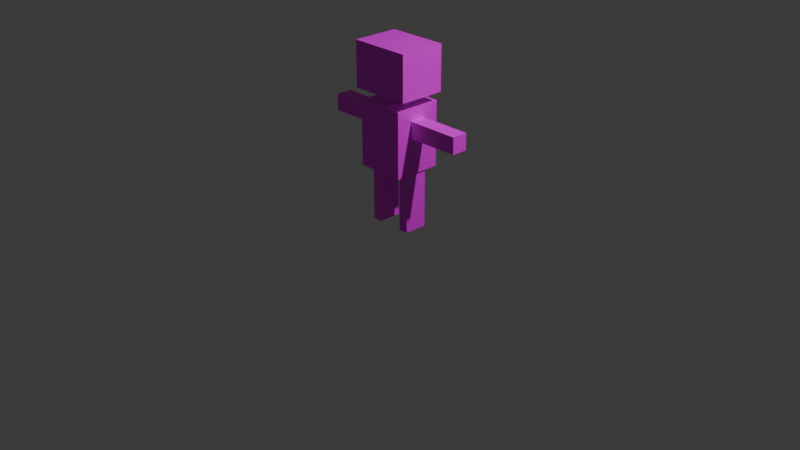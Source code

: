 # Source: runman.blend  (saved by Blender 4.0.36; exported with 4.5.12 LTS)
import bpy
from mathutils import Matrix  # noqa: F401  (used for matrix-valued properties, if any)

bpy.ops.wm.read_factory_settings(use_empty=True)
scene = bpy.context.scene
scene.name = 'Scene'

# ---- collections
col_collection = bpy.data.collections.new('Collection'); scene.collection.children.link(col_collection)

# ---- images (referenced by path relative to the original .blend; pixels are not part of the script)
import os
ASSET_DIR = os.environ.get("B2B_ASSET_DIR", "")  # directory of the original .blend (textures are referenced by path, not embedded)
HERE = os.path.dirname(os.path.abspath(__file__))  # packed textures are extracted next to this script under _unpacked/

def load_image(name, relpath, width, height, colorspace="sRGB"):
    """Load a texture the original file referenced (path relative to the .blend, or extracted next to this script)."""
    p = next((c for c in (os.path.join(HERE, relpath), os.path.join(ASSET_DIR, relpath)) if relpath and os.path.exists(c)), "")
    if p:
        img = bpy.data.images.load(p, check_existing=True)
        img.name = name
    else:  # same state as the original file: an image datablock whose file is absent (Cycles renders it pink)
        img = bpy.data.images.new(name, width, height)
        img.source = "FILE"
        img.filepath = "//" + (relpath or name)
    img.colorspace_settings.name = colorspace
    return img
img_runman = load_image('runman', 'runman.png', 1024, 1024, 'sRGB')

# ---- materials (node trees are filled in below, after node groups)
mat_material = bpy.data.materials.new('Material')
mat_material.alpha_threshold = 0.0
mat_material.use_transparent_shadow = False
mat_material.roughness = 0.5
mat_material.line_color = (0.0, 0.0, 0.0, 1.0)

# ---- material node trees
mat_material.use_nodes = True; mat_material.node_tree.nodes.clear()
_N = mat_material.node_tree.nodes; _L = mat_material.node_tree.links
n0 = _N.new('ShaderNodeOutputMaterial'); n0.name = 'Material Output'; n0.location = (300, 300)
n1 = _N.new('ShaderNodeBsdfPrincipled'); n1.name = 'Principled BSDF'; n1.location = (10, 300)
n1.inputs[3].default_value = 1.45
n2 = _N.new('ShaderNodeTexImage'); n2.name = 'Image Texture'; n2.location = (-280, 260)
n2.image = img_runman
_L.new(n1.outputs[0], n0.inputs[0])
_L.new(n2.outputs[0], n1.inputs[0])
n0.is_active_output = True

# ---- world
world_world = bpy.data.worlds.new('World'); scene.world = world_world
world_world.use_nodes = True; world_world.node_tree.nodes.clear()
_N = world_world.node_tree.nodes; _L = world_world.node_tree.links
n0 = _N.new('ShaderNodeOutputWorld'); n0.name = 'World Output'; n0.location = (300, 300)
n1 = _N.new('ShaderNodeBackground'); n1.name = 'Background'; n1.location = (10, 300)
n1.inputs[0].default_value = (0.05088, 0.05088, 0.05088, 1.0)
_L.new(n1.outputs[0], n0.inputs[0])
n0.is_active_output = True
world_world.color = (0.05088, 0.05088, 0.05088)
world_world.use_sun_shadow = False
world_world.sun_shadow_jitter_overblur = 0.0

# ---- cameras
cam_camera = bpy.data.cameras.new('Camera')
cam_camera.clip_end = 100.0
cam_camera.ortho_scale = 7.314

# ---- lights
light_light = bpy.data.lights.new('Light', 'POINT')
light_light.transmission_factor = 0.0
light_light.use_soft_falloff = False
light_light.energy = 1000.0
light_light.shadow_soft_size = 0.1
light_light.shadow_maximum_resolution = 0.006
light_light.use_absolute_resolution = True

# ---- meshes
me_cube = bpy.data.meshes.new('Cube')
me_cube.from_pydata([(0.2552, -0.2552, 0.5898), (0.1048, -0.07481, 1.276), (0.2552, 0.2552, 0.5898), (0.1048, 0.07481, 1.276), (0.0, -0.2552, 1.276), (0.0, 0.2552, 0.5898), (0.0, 0.2552, 1.276), (0.0, -0.2552, 0.5898), (0.2552, 0.2552, 1.276), (0.0, 0.07481, 1.276), (0.2552, -0.2552, 1.276), (0.0, -0.07481, 1.372), (0.0, -0.07481, 1.276), (0.0, 0.07481, 1.372), (0.1048, 0.07481, 1.372), (0.1048, -0.07481, 1.372), (0.0, -0.2561, 1.38), (0.0, 0.2406, 1.38), (0.3219, 0.2406, 1.38), (0.3219, -0.2561, 1.38), (0.0, -0.2561, 1.855), (0.0, 0.2406, 1.855), (0.3219, 0.2406, 1.855), (0.3219, -0.2561, 1.855), (0.1194, 0.2552, 1.276), (0.1194, -0.2552, 0.5898), (0.1194, -0.2552, 1.276), (0.1194, 0.2552, 0.5898), (0.04903, 0.07481, 1.276), (0.04903, -0.07481, 1.276), (0.04903, 0.07481, 1.372), (0.04903, -0.07481, 1.372), (0.1505, 0.2406, 1.38), (0.1505, -0.2561, 1.38), (0.1505, 0.2406, 1.855), (0.1505, -0.2561, 1.855), (0.2385, -0.1227, 0.575), (0.2385, 0.1227, 0.575), (0.136, -0.1227, 0.575), (0.136, 0.1227, 0.575), (0.2385, -0.1227, -0.03345), (0.2385, 0.1227, -0.03345), (0.136, -0.1227, -0.03345), (0.136, 0.1227, -0.03345), (0.2552, -0.2552, 0.9694), (0.2552, -0.2552, 1.145), (0.2552, 0.2552, 0.9694), (0.2552, 0.2552, 1.145), (0.0, -0.2552, 0.9694), (0.0, -0.2552, 1.145), (0.0, 0.2552, 0.9694), (0.0, 0.2552, 1.145), (0.1194, 0.2552, 0.9694), (0.1194, 0.2552, 1.145), (0.1194, -0.2552, 0.9694), (0.1194, -0.2552, 1.145), (0.2552, -0.08506, 0.5898), (0.2552, 0.08506, 0.5898), (0.2552, 0.08506, 1.276), (0.2552, -0.08506, 1.276), (0.0, -0.02494, 1.276), (0.0, 0.02494, 1.276), (0.0, -0.08506, 0.5898), (0.0, 0.08506, 0.5898), (0.1048, 0.02494, 1.276), (0.1048, -0.02494, 1.276), (0.0, -0.02494, 1.372), (0.0, 0.02494, 1.372), (0.1048, 0.02494, 1.372), (0.1048, -0.02494, 1.372), (0.0, -0.1282, 1.38), (0.0, 0.1282, 1.38), (0.3219, 0.1282, 1.38), (0.3219, -0.1282, 1.38), (0.0, -0.1282, 1.855), (0.0, 0.1282, 1.855), (0.3219, 0.1282, 1.855), (0.3219, -0.1282, 1.855), (0.1505, -0.1282, 1.855), (0.1505, 0.1282, 1.855), (0.1194, -0.08506, 0.5898), (0.1194, 0.08506, 0.5898), (0.2385, -0.04089, 0.575), (0.2385, 0.04089, 0.575), (0.136, -0.04089, 0.575), (0.136, 0.04089, 0.575), (0.2385, -0.04089, -0.03345), (0.2385, 0.04089, -0.03345), (0.136, -0.04089, -0.03345), (0.136, 0.04089, -0.03345), (0.2552, -0.08506, 1.145), (0.2552, 0.08506, 1.145), (0.2552, -0.08506, 0.9694), (0.2552, 0.08506, 0.9694), (0.8142, -0.08506, 1.145), (0.8142, 0.08506, 1.145), (0.8142, -0.08506, 0.9708), (0.8142, 0.08506, 0.9708), (0.2552, -0.2552, 0.7059), (0.2552, 0.2552, 0.7059), (0.0, -0.2552, 0.7059), (0.0, 0.2552, 0.7059), (0.1194, 0.2552, 0.7059), (0.1194, -0.2552, 0.7059), (0.2552, -0.08506, 0.7059), (0.2552, 0.08506, 0.7059), (0.4415, 0.08506, 0.9708), (0.6279, 0.08506, 0.9708), (0.6279, -0.08506, 0.9708), (0.4415, -0.08506, 0.9708), (0.4415, -0.08506, 1.145), (0.6279, -0.08506, 1.145), (0.6279, 0.08506, 1.145), (0.4415, 0.08506, 1.145), (0.2385, -0.1227, 0.3722), (0.2385, -0.1227, 0.1694), (0.2385, 0.1227, 0.1694), (0.2385, 0.1227, 0.3722), (0.136, 0.1227, 0.3722), (0.136, 0.1227, 0.1694), (0.136, -0.1227, 0.1694), (0.136, -0.1227, 0.3722), (0.136, -0.04089, 0.3722), (0.136, -0.04089, 0.1694), (0.136, 0.04089, 0.3722), (0.136, 0.04089, 0.1694), (0.2385, 0.04089, 0.3722), (0.2385, 0.04089, 0.1694), (0.2385, -0.04089, 0.3722), (0.2385, -0.04089, 0.1694), (-0.2552, -0.2552, 0.5898), (-0.1048, -0.07481, 1.276), (-0.2552, 0.2552, 0.5898), (-0.1048, 0.07481, 1.276), (-0.2552, 0.2552, 1.276), (-0.2552, -0.2552, 1.276), (-0.1048, 0.07481, 1.372), (-0.1048, -0.07481, 1.372), (-0.3219, 0.2406, 1.38), (-0.3219, -0.2561, 1.38), (-0.3219, 0.2406, 1.855), (-0.3219, -0.2561, 1.855), (-0.1194, 0.2552, 1.276), (-0.1194, -0.2552, 0.5898), (-0.1194, -0.2552, 1.276), (-0.1194, 0.2552, 0.5898), (-0.04903, 0.07481, 1.276), (-0.04903, -0.07481, 1.276), (-0.04903, 0.07481, 1.372), (-0.04903, -0.07481, 1.372), (-0.1505, 0.2406, 1.38), (-0.1505, -0.2561, 1.38), (-0.1505, 0.2406, 1.855), (-0.1505, -0.2561, 1.855), (-0.2385, -0.1227, 0.575), (-0.2385, 0.1227, 0.575), (-0.136, -0.1227, 0.575), (-0.136, 0.1227, 0.575), (-0.2385, -0.1227, -0.03345), (-0.2385, 0.1227, -0.03345), (-0.136, -0.1227, -0.03345), (-0.136, 0.1227, -0.03345), (-0.2552, -0.2552, 0.9694), (-0.2552, -0.2552, 1.145), (-0.2552, 0.2552, 0.9694), (-0.2552, 0.2552, 1.145), (-0.1194, 0.2552, 0.9694), (-0.1194, 0.2552, 1.145), (-0.1194, -0.2552, 0.9694), (-0.1194, -0.2552, 1.145), (-0.2552, -0.08506, 0.5898), (-0.2552, 0.08506, 0.5898), (-0.2552, 0.08506, 1.276), (-0.2552, -0.08506, 1.276), (-0.1048, 0.02494, 1.276), (-0.1048, -0.02494, 1.276), (-0.1048, 0.02494, 1.372), (-0.1048, -0.02494, 1.372), (-0.3219, 0.1282, 1.38), (-0.3219, -0.1282, 1.38), (-0.3219, 0.1282, 1.855), (-0.3219, -0.1282, 1.855), (-0.1505, -0.1282, 1.855), (-0.1505, 0.1282, 1.855), (-0.1194, -0.08506, 0.5898), (-0.1194, 0.08506, 0.5898), (-0.2385, -0.04089, 0.575), (-0.2385, 0.04089, 0.575), (-0.136, -0.04089, 0.575), (-0.136, 0.04089, 0.575), (-0.2385, -0.04089, -0.03345), (-0.2385, 0.04089, -0.03345), (-0.136, -0.04089, -0.03345), (-0.136, 0.04089, -0.03345), (-0.2552, -0.08506, 1.145), (-0.2552, 0.08506, 1.145), (-0.2552, -0.08506, 0.9694), (-0.2552, 0.08506, 0.9694), (-0.8142, -0.08506, 1.145), (-0.8142, 0.08506, 1.145), (-0.8142, -0.08506, 0.9708), (-0.8142, 0.08506, 0.9708), (-0.2552, -0.2552, 0.7059), (-0.2552, 0.2552, 0.7059), (-0.1194, 0.2552, 0.7059), (-0.1194, -0.2552, 0.7059), (-0.2552, -0.08506, 0.7059), (-0.2552, 0.08506, 0.7059), (-0.4415, 0.08506, 0.9708), (-0.6279, 0.08506, 0.9708), (-0.6279, -0.08506, 0.9708), (-0.4415, -0.08506, 0.9708), (-0.4415, -0.08506, 1.145), (-0.6279, -0.08506, 1.145), (-0.6279, 0.08506, 1.145), (-0.4415, 0.08506, 1.145), (-0.2385, -0.1227, 0.3722), (-0.2385, -0.1227, 0.1694), (-0.2385, 0.1227, 0.1694), (-0.2385, 0.1227, 0.3722), (-0.136, 0.1227, 0.3722), (-0.136, 0.1227, 0.1694), (-0.136, -0.1227, 0.1694), (-0.136, -0.1227, 0.3722), (-0.136, -0.04089, 0.3722), (-0.136, -0.04089, 0.1694), (-0.136, 0.04089, 0.3722), (-0.136, 0.04089, 0.1694), (-0.2385, 0.04089, 0.3722), (-0.2385, 0.04089, 0.1694), (-0.2385, -0.04089, 0.3722), (-0.2385, -0.04089, 0.1694)], [], [(64, 3, 14, 68), (105, 57, 2, 99), (103, 25, 0, 98), (102, 27, 5, 101), (81, 63, 5, 27), (28, 3, 8, 24), (65, 1, 10, 59), (29, 12, 4, 26), (30, 13, 17, 32), (60, 12, 11, 66), (29, 1, 15, 31), (28, 9, 13, 30), (72, 18, 22, 76), (68, 14, 18, 72), (66, 11, 16, 70), (31, 15, 19, 33), (79, 76, 22, 34), (70, 16, 20, 74), (33, 19, 23, 35), (32, 17, 21, 34), (18, 32, 34, 22), (16, 33, 35, 20), (75, 79, 34, 21), (11, 31, 33, 16), (3, 28, 30, 14), (12, 29, 31, 11), (14, 30, 32, 18), (1, 29, 26, 10), (9, 28, 24, 6), (27, 2, 37, 39), (99, 2, 27, 102), (100, 7, 25, 103), (129, 115, 40, 86), (81, 27, 39, 85), (0, 25, 38, 36), (56, 0, 36, 82), (87, 89, 43, 41), (125, 119, 43, 89), (115, 120, 42, 40), (119, 116, 41, 43), (4, 49, 55, 26), (49, 48, 54, 55), (8, 47, 53, 24), (47, 46, 52, 53), (24, 53, 51, 6), (53, 52, 50, 51), (26, 55, 45, 10), (55, 54, 44, 45), (58, 91, 47, 8), (91, 93, 46, 47), (45, 44, 92, 90), (108, 107, 97, 96), (10, 45, 90, 59), (59, 90, 91, 58), (120, 123, 88, 42), (123, 125, 89, 88), (40, 42, 88, 86), (86, 88, 89, 87), (2, 57, 83, 37), (57, 56, 82, 83), (25, 80, 84, 38), (80, 81, 85, 84), (116, 127, 87, 41), (127, 129, 86, 87), (20, 35, 78, 74), (74, 78, 79, 75), (17, 71, 75, 21), (71, 70, 74, 75), (35, 23, 77, 78), (78, 77, 76, 79), (13, 67, 71, 17), (67, 66, 70, 71), (15, 69, 73, 19), (69, 68, 72, 73), (19, 73, 77, 23), (73, 72, 76, 77), (9, 61, 67, 13), (61, 60, 66, 67), (3, 64, 58, 8), (64, 65, 59, 58), (25, 7, 62, 80), (80, 62, 63, 81), (98, 0, 56, 104), (104, 56, 57, 105), (1, 65, 69, 15), (65, 64, 68, 69), (94, 96, 97, 95), (112, 111, 94, 95), (111, 108, 96, 94), (107, 112, 95, 97), (92, 104, 105, 93), (44, 98, 104, 92), (48, 100, 103, 54), (46, 99, 102, 52), (52, 102, 101, 50), (54, 103, 98, 44), (93, 105, 99, 46), (93, 91, 113, 106), (106, 113, 112, 107), (90, 92, 109, 110), (110, 109, 108, 111), (91, 90, 110, 113), (113, 110, 111, 112), (92, 93, 106, 109), (109, 106, 107, 108), (83, 82, 128, 126), (126, 128, 129, 127), (37, 83, 126, 117), (117, 126, 127, 116), (84, 85, 124, 122), (122, 124, 125, 123), (38, 84, 122, 121), (121, 122, 123, 120), (39, 37, 117, 118), (118, 117, 116, 119), (36, 38, 121, 114), (114, 121, 120, 115), (85, 39, 118, 124), (124, 118, 119, 125), (82, 36, 114, 128), (128, 114, 115, 129), (174, 176, 136, 133), (207, 203, 132, 171), (205, 202, 130, 143), (204, 101, 5, 145), (185, 145, 5, 63), (146, 142, 134, 133), (175, 173, 135, 131), (147, 144, 4, 12), (148, 150, 17, 13), (147, 149, 137, 131), (146, 148, 13, 9), (178, 180, 140, 138), (176, 178, 138, 136), (149, 151, 139, 137), (183, 152, 140, 180), (151, 153, 141, 139), (150, 152, 21, 17), (138, 140, 152, 150), (16, 20, 153, 151), (75, 21, 152, 183), (11, 16, 151, 149), (133, 136, 148, 146), (12, 11, 149, 147), (136, 138, 150, 148), (131, 135, 144, 147), (9, 6, 142, 146), (145, 157, 155, 132), (203, 204, 145, 132), (100, 205, 143, 7), (231, 190, 158, 217), (185, 189, 157, 145), (130, 154, 156, 143), (170, 186, 154, 130), (191, 159, 161, 193), (227, 193, 161, 221), (217, 158, 160, 222), (221, 161, 159, 218), (4, 144, 169, 49), (49, 169, 168, 48), (134, 142, 167, 165), (165, 167, 166, 164), (142, 6, 51, 167), (167, 51, 50, 166), (144, 135, 163, 169), (169, 163, 162, 168), (172, 134, 165, 195), (195, 165, 164, 197), (163, 194, 196, 162), (210, 200, 201, 209), (135, 173, 194, 163), (173, 172, 195, 194), (222, 160, 192, 225), (225, 192, 193, 227), (158, 190, 192, 160), (190, 191, 193, 192), (132, 155, 187, 171), (171, 187, 186, 170), (143, 156, 188, 184), (184, 188, 189, 185), (218, 159, 191, 229), (229, 191, 190, 231), (20, 74, 182, 153), (74, 75, 183, 182), (153, 182, 181, 141), (182, 183, 180, 181), (137, 139, 179, 177), (177, 179, 178, 176), (139, 141, 181, 179), (179, 181, 180, 178), (133, 134, 172, 174), (174, 172, 173, 175), (143, 184, 62, 7), (184, 185, 63, 62), (202, 206, 170, 130), (206, 207, 171, 170), (131, 137, 177, 175), (175, 177, 176, 174), (198, 199, 201, 200), (214, 199, 198, 213), (213, 198, 200, 210), (209, 201, 199, 214), (196, 197, 207, 206), (162, 196, 206, 202), (48, 168, 205, 100), (164, 166, 204, 203), (166, 50, 101, 204), (168, 162, 202, 205), (197, 164, 203, 207), (197, 208, 215, 195), (208, 209, 214, 215), (194, 212, 211, 196), (212, 213, 210, 211), (195, 215, 212, 194), (215, 214, 213, 212), (196, 211, 208, 197), (211, 210, 209, 208), (187, 228, 230, 186), (228, 229, 231, 230), (155, 219, 228, 187), (219, 218, 229, 228), (188, 224, 226, 189), (224, 225, 227, 226), (156, 223, 224, 188), (223, 222, 225, 224), (157, 220, 219, 155), (220, 221, 218, 219), (154, 216, 223, 156), (216, 217, 222, 223), (189, 226, 220, 157), (226, 227, 221, 220), (186, 230, 216, 154), (230, 231, 217, 216)])
_uv = me_cube.uv_layers.new(name='UVMap')
_uv.uv.foreach_set('vector', [0.9307, 0.8066, 0.9307, 0.8256, 0.8942, 0.8256, 0.8942, 0.8066, 0.06484, 0.2174, 0.06484, 0.2616, 0.0, 0.2616, 0.0, 0.2174, 0.2463, 0.479, 0.2463, 0.5232, 0.1945, 0.5232, 0.1945, 0.479, 0.1428, 0.479, 0.1428, 0.5232, 0.09727, 0.5232, 0.09727, 0.479, 0.4021, 0.8334, 0.3566, 0.8334, 0.3566, 0.7686, 0.4021, 0.7686, 0.1808, 0.8944, 0.2021, 0.8944, 0.2594, 0.9631, 0.2076, 0.9631, 0.2021, 0.8564, 0.2021, 0.8373, 0.2594, 0.7686, 0.2594, 0.8334, 0.1808, 0.8373, 0.1621, 0.8373, 0.1621, 0.7686, 0.2076, 0.7686, 0.5601, 0.3155, 0.5788, 0.3155, 0.5788, 0.3786, 0.5214, 0.3786, 0.9223, 0.1794, 0.9223, 0.1984, 0.8858, 0.1984, 0.8858, 0.1794, 0.7602, 0.7303, 0.7814, 0.7303, 0.7814, 0.7669, 0.7602, 0.7669, 0.8027, 0.7303, 0.8214, 0.7303, 0.8214, 0.7669, 0.8027, 0.7669, 0.635, 0.9151, 0.635, 0.9579, 0.4539, 0.9579, 0.4539, 0.9151, 0.5389, 0.2964, 0.5389, 0.3155, 0.4562, 0.3786, 0.4562, 0.3358, 0.8858, 0.1794, 0.8858, 0.1984, 0.8826, 0.2675, 0.8826, 0.2187, 0.5601, 0.2584, 0.5389, 0.2584, 0.4562, 0.1893, 0.5214, 0.1893, 0.5214, 0.04283, 0.4562, 0.04283, 0.4562, 5.561e-09, 0.5214, -1.477e-10, 0.8826, 0.2187, 0.8826, 0.2675, 0.7015, 0.2675, 0.7015, 0.2187, 0.1811, 0.7033, 0.1811, 0.7686, -1.184e-08, 0.7686, -1.47e-08, 0.7033, 0.3621, 0.5885, 0.3621, 0.6459, 0.1811, 0.6459, 0.1811, 0.5885, 0.3621, 0.5232, 0.3621, 0.5885, 0.1811, 0.5885, 0.1811, 0.5232, 0.1811, 0.6459, 0.1811, 0.7033, -1.47e-08, 0.7033, -1.72e-08, 0.6459, 0.5788, 0.04283, 0.5214, 0.04283, 0.5214, -1.477e-10, 0.5788, -5.164e-09, 0.5788, 0.2584, 0.5601, 0.2584, 0.5214, 0.1893, 0.5788, 0.1893, 0.7814, 0.7303, 0.8027, 0.7303, 0.8027, 0.7669, 0.7814, 0.7669, 0.7415, 0.7303, 0.7602, 0.7303, 0.7602, 0.7669, 0.7415, 0.7669, 0.5389, 0.3155, 0.5601, 0.3155, 0.5214, 0.3786, 0.4562, 0.3786, 0.2021, 0.8373, 0.1808, 0.8373, 0.2076, 0.7686, 0.2594, 0.7686, 0.1621, 0.8944, 0.1808, 0.8944, 0.2076, 0.9631, 0.1621, 0.9631, 0.4021, 0.7686, 0.4539, 0.7686, 0.4476, 0.8191, 0.4085, 0.8191, 0.1945, 0.479, 0.1945, 0.5232, 0.1428, 0.5232, 0.1428, 0.479, 0.2918, 0.479, 0.2918, 0.5232, 0.2463, 0.5232, 0.2463, 0.479, 0.6108, 0.4098, 0.6108, 0.3786, 0.6881, 0.3786, 0.6881, 0.4098, 0.4021, 0.8334, 0.4021, 0.7686, 0.4085, 0.8191, 0.4085, 0.8503, 0.4539, 0.9631, 0.4021, 0.9631, 0.4085, 0.9126, 0.4476, 0.9126, 0.4539, 0.8983, 0.4539, 0.9631, 0.4476, 0.9126, 0.4476, 0.8814, 0.8551, 0.7998, 0.816, 0.7998, 0.816, 0.7686, 0.8551, 0.7686, 0.4245, 0.6779, 0.4556, 0.6779, 0.4556, 0.7552, 0.4245, 0.7552, 0.6108, 0.5113, 0.6108, 0.4722, 0.6881, 0.4722, 0.6881, 0.5113, 0.6427, 0.6779, 0.6818, 0.6779, 0.6818, 0.7552, 0.6427, 0.7552, 0.2918, 0.2616, 0.2918, 0.3115, 0.2463, 0.3115, 0.2463, 0.2616, 0.2918, 0.3115, 0.2918, 0.3785, 0.2463, 0.3785, 0.2463, 0.3115, 0.1945, 0.2616, 0.1945, 0.3115, 0.1428, 0.3115, 0.1428, 0.2616, 0.1945, 0.3115, 0.1945, 0.3785, 0.1428, 0.3785, 0.1428, 0.3115, 0.1428, 0.2616, 0.1428, 0.3115, 0.09727, 0.3115, 0.09727, 0.2616, 0.1428, 0.3115, 0.1428, 0.3785, 0.09727, 0.3785, 0.09727, 0.3115, 0.2463, 0.2616, 0.2463, 0.3115, 0.1945, 0.3115, 0.1945, 0.2616, 0.2463, 0.3115, 0.2463, 0.3785, 0.1945, 0.3785, 0.1945, 0.3115, 0.06484, 0.0, 0.06484, 0.04984, 0.0, 0.04984, 0.0, 0.0, 0.06484, 0.04984, 0.06484, 0.1169, 0.0, 0.1169, 0.0, 0.04984, 0.1945, 0.04984, 0.1945, 0.1169, 0.1297, 0.1169, 0.1297, 0.04984, 0.7725, 0.5358, 0.7725, 0.6006, 0.7015, 0.6006, 0.7015, 0.5358, 0.1945, 4.544e-08, 0.1945, 0.04984, 0.1297, 0.04984, 0.1297, 4.544e-08, 0.1297, 4.544e-08, 0.1297, 0.04984, 0.06484, 0.04984, 0.06484, 0.0, 0.3621, 0.6779, 0.3933, 0.6779, 0.3933, 0.7552, 0.3621, 0.7552, 0.3933, 0.6779, 0.4245, 0.6779, 0.4245, 0.7552, 0.3933, 0.7552, 0.8551, 0.8621, 0.816, 0.8621, 0.816, 0.8309, 0.8551, 0.8309, 0.8551, 0.8309, 0.816, 0.8309, 0.816, 0.7998, 0.8551, 0.7998, 0.4539, 0.7686, 0.4539, 0.8334, 0.4476, 0.8503, 0.4476, 0.8191, 0.4539, 0.8334, 0.4539, 0.8983, 0.4476, 0.8814, 0.4476, 0.8503, 0.4021, 0.9631, 0.4021, 0.8983, 0.4085, 0.8814, 0.4085, 0.9126, 0.4021, 0.8983, 0.4021, 0.8334, 0.4085, 0.8503, 0.4085, 0.8814, 0.6108, 0.4722, 0.6108, 0.441, 0.6881, 0.441, 0.6881, 0.4722, 0.6108, 0.441, 0.6108, 0.4098, 0.6881, 0.4098, 0.6881, 0.441, 0.5788, 0.1893, 0.5214, 0.1893, 0.5214, 0.1406, 0.5788, 0.1406, 0.5788, 0.1406, 0.5214, 0.1406, 0.5214, 0.04283, 0.5788, 0.04283, 0.8826, 0.07817, 0.8826, 0.121, 0.7015, 0.121, 0.7015, 0.07817, 0.8826, 0.121, 0.8826, 0.2187, 0.7015, 0.2187, 0.7015, 0.121, 0.5214, 0.1893, 0.4562, 0.1893, 0.4562, 0.1406, 0.5214, 0.1406, 0.5214, 0.1406, 0.4562, 0.1406, 0.4562, 0.04283, 0.5214, 0.04283, 0.8858, 0.1414, 0.8858, 0.1604, 0.8826, 0.121, 0.8826, 0.07817, 0.8858, 0.1604, 0.8858, 0.1794, 0.8826, 0.2187, 0.8826, 0.121, 0.5389, 0.2584, 0.5389, 0.2774, 0.4562, 0.2381, 0.4562, 0.1893, 0.5389, 0.2774, 0.5389, 0.2964, 0.4562, 0.3358, 0.4562, 0.2381, 0.635, 0.7686, 0.635, 0.8174, 0.4539, 0.8174, 0.4539, 0.7686, 0.635, 0.8174, 0.635, 0.9151, 0.4539, 0.9151, 0.4539, 0.8174, 0.9223, 0.1414, 0.9223, 0.1604, 0.8858, 0.1604, 0.8858, 0.1414, 0.9223, 0.1604, 0.9223, 0.1794, 0.8858, 0.1794, 0.8858, 0.1604, 0.2021, 0.8944, 0.2021, 0.8754, 0.2594, 0.8983, 0.2594, 0.9631, 0.2021, 0.8754, 0.2021, 0.8564, 0.2594, 0.8334, 0.2594, 0.8983, 0.4021, 0.9631, 0.3566, 0.9631, 0.3566, 0.8983, 0.4021, 0.8983, 0.4021, 0.8983, 0.3566, 0.8983, 0.3566, 0.8334, 0.4021, 0.8334, 0.1945, 0.2174, 0.1945, 0.2616, 0.1297, 0.2616, 0.1297, 0.2174, 0.1297, 0.2174, 0.1297, 0.2616, 0.06484, 0.2616, 0.06484, 0.2174, 0.9307, 0.7686, 0.9307, 0.7876, 0.8942, 0.7876, 0.8942, 0.7686, 0.9307, 0.7876, 0.9307, 0.8066, 0.8942, 0.8066, 0.8942, 0.7876, 0.9334, 1.797e-09, 1.0, 4.567e-09, 1.0, 0.06484, 0.9334, 0.06484, 0.7725, 0.6655, 0.7725, 0.7303, 0.7015, 0.7303, 0.7015, 0.6655, 0.8436, 0.3346, 0.8436, 0.268, 0.9146, 0.268, 0.9146, 0.3346, 0.8436, 0.4011, 0.8436, 0.3346, 0.9146, 0.3346, 0.9146, 0.4011, 0.1297, 0.1169, 0.1297, 0.2174, 0.06484, 0.2174, 0.06484, 0.1169, 0.1945, 0.1169, 0.1945, 0.2174, 0.1297, 0.2174, 0.1297, 0.1169, 0.2918, 0.3785, 0.2918, 0.479, 0.2463, 0.479, 0.2463, 0.3785, 0.1945, 0.3785, 0.1945, 0.479, 0.1428, 0.479, 0.1428, 0.3785, 0.1428, 0.3785, 0.1428, 0.479, 0.09727, 0.479, 0.09727, 0.3785, 0.2463, 0.3785, 0.2463, 0.479, 0.1945, 0.479, 0.1945, 0.3785, 0.06484, 0.1169, 0.06484, 0.2174, 0.0, 0.2174, 0.0, 0.1169, 0.7015, 0.4016, 0.7015, 0.3346, 0.7725, 0.3346, 0.7725, 0.4011, 0.7725, 0.4011, 0.7725, 0.3346, 0.8436, 0.3346, 0.8436, 0.4011, 0.7015, 0.3346, 0.7015, 0.2675, 0.7725, 0.268, 0.7725, 0.3346, 0.7725, 0.3346, 0.7725, 0.268, 0.8436, 0.268, 0.8436, 0.3346, 0.9146, 0.6655, 0.9146, 0.7303, 0.8436, 0.7303, 0.8436, 0.6655, 0.8436, 0.6655, 0.8436, 0.7303, 0.7725, 0.7303, 0.7725, 0.6655, 0.9146, 0.5358, 0.9146, 0.6006, 0.8436, 0.6006, 0.8436, 0.5358, 0.8436, 0.5358, 0.8436, 0.6006, 0.7725, 0.6006, 0.7725, 0.5358, 0.4562, 0.441, 0.4562, 0.4098, 0.5335, 0.4098, 0.5335, 0.441, 0.5335, 0.441, 0.5335, 0.4098, 0.6108, 0.4098, 0.6108, 0.441, 0.4562, 0.4722, 0.4562, 0.441, 0.5335, 0.441, 0.5335, 0.4722, 0.5335, 0.4722, 0.5335, 0.441, 0.6108, 0.441, 0.6108, 0.4722, 0.3933, 0.5232, 0.4245, 0.5232, 0.4245, 0.6005, 0.3933, 0.6005, 0.3933, 0.6005, 0.4245, 0.6005, 0.4245, 0.6779, 0.3933, 0.6779, 0.3621, 0.5232, 0.3933, 0.5232, 0.3933, 0.6005, 0.3621, 0.6005, 0.3621, 0.6005, 0.3933, 0.6005, 0.3933, 0.6779, 0.3621, 0.6779, 0.6427, 0.5232, 0.6818, 0.5232, 0.6818, 0.6005, 0.6427, 0.6005, 0.6427, 0.6005, 0.6818, 0.6005, 0.6818, 0.6779, 0.6427, 0.6779, 0.4562, 0.5113, 0.4562, 0.4722, 0.5335, 0.4722, 0.5335, 0.5113, 0.5335, 0.5113, 0.5335, 0.4722, 0.6108, 0.4722, 0.6108, 0.5113, 0.4245, 0.5232, 0.4556, 0.5232, 0.4556, 0.6005, 0.4245, 0.6005, 0.4245, 0.6005, 0.4556, 0.6005, 0.4556, 0.6779, 0.4245, 0.6779, 0.4562, 0.4098, 0.4562, 0.3786, 0.5335, 0.3786, 0.5335, 0.4098, 0.5335, 0.4098, 0.5335, 0.3786, 0.6108, 0.3786, 0.6108, 0.4098, 0.9307, 0.8446, 0.8942, 0.8446, 0.8942, 0.8256, 0.9307, 0.8256, 0.4119, 0.06484, 0.4119, -6.645e-09, 0.4562, -8.579e-09, 0.4562, 0.06484, 0.3373, 0.479, 0.3891, 0.479, 0.3891, 0.5232, 0.3373, 0.5232, 0.05177, 0.479, 0.09727, 0.479, 0.09727, 0.5232, 0.05177, 0.5232, 0.3111, 0.8334, 0.3111, 0.7686, 0.3566, 0.7686, 0.3566, 0.8334, 0.1434, 0.8944, 0.1166, 0.9631, 0.06484, 0.9631, 0.1222, 0.8944, 0.1222, 0.8564, 0.06484, 0.8334, 0.06484, 0.7686, 0.1222, 0.8373, 0.1434, 0.8373, 0.1166, 0.7686, 0.1621, 0.7686, 0.1621, 0.8373, 0.5975, 0.3155, 0.6362, 0.3786, 0.5788, 0.3786, 0.5788, 0.3155, 0.7228, 0.7303, 0.7228, 0.7669, 0.7015, 0.7669, 0.7015, 0.7303, 0.8401, 0.7303, 0.8401, 0.7669, 0.8214, 0.7669, 0.8214, 0.7303, 0.816, 0.8114, 0.635, 0.8114, 0.635, 0.7686, 0.816, 0.7686, 0.6188, 0.2964, 0.7015, 0.3358, 0.7015, 0.3786, 0.6188, 0.3155, 0.5975, 0.2584, 0.6362, 0.1893, 0.7015, 0.1893, 0.6188, 0.2584, 0.6362, 0.04283, 0.6362, -1.018e-08, 0.7015, -1.589e-08, 0.7015, 0.04283, 0.1811, 0.5885, -1.971e-08, 0.5885, -2.257e-08, 0.5232, 0.1811, 0.5232, 0.3621, 0.7033, 0.1811, 0.7033, 0.1811, 0.6459, 0.3621, 0.6459, 0.3621, 0.7686, 0.1811, 0.7686, 0.1811, 0.7033, 0.3621, 0.7033, 0.1811, 0.6459, -1.72e-08, 0.6459, -1.971e-08, 0.5885, 0.1811, 0.5885, 0.5788, 0.04283, 0.5788, -5.164e-09, 0.6362, -1.018e-08, 0.6362, 0.04283, 0.5788, 0.2584, 0.5788, 0.1893, 0.6362, 0.1893, 0.5975, 0.2584, 0.8613, 0.7303, 0.8613, 0.7669, 0.8401, 0.7669, 0.8401, 0.7303, 0.7415, 0.7303, 0.7415, 0.7669, 0.7228, 0.7669, 0.7228, 0.7303, 0.6188, 0.3155, 0.7015, 0.3786, 0.6362, 0.3786, 0.5975, 0.3155, 0.1222, 0.8373, 0.06484, 0.7686, 0.1166, 0.7686, 0.1434, 0.8373, 0.1621, 0.8944, 0.1621, 0.9631, 0.1166, 0.9631, 0.1434, 0.8944, 0.3111, 0.7686, 0.3048, 0.8191, 0.2657, 0.8191, 0.2594, 0.7686, 0.0, 0.479, 0.05177, 0.479, 0.05177, 0.5232, 0.0, 0.5232, 0.2918, 0.479, 0.3373, 0.479, 0.3373, 0.5232, 0.2918, 0.5232, 0.4868, 0.6779, 0.4868, 0.7552, 0.4556, 0.7552, 0.4556, 0.6779, 0.3111, 0.8334, 0.3048, 0.8503, 0.3048, 0.8191, 0.3111, 0.7686, 0.2594, 0.9631, 0.2657, 0.9126, 0.3048, 0.9126, 0.3111, 0.9631, 0.2594, 0.8983, 0.2657, 0.8814, 0.2657, 0.9126, 0.2594, 0.9631, 0.8551, 0.7998, 0.8551, 0.7686, 0.8942, 0.7686, 0.8942, 0.7998, 0.5803, 0.6779, 0.5803, 0.7552, 0.5492, 0.7552, 0.5492, 0.6779, 0.8561, -3.344e-09, 0.9334, -6.723e-09, 0.9334, 0.03909, 0.8561, 0.03909, 0.8561, 0.03909, 0.9334, 0.03909, 0.9334, 0.07817, 0.8561, 0.07817, 0.2918, 0.2616, 0.3373, 0.2616, 0.3373, 0.3115, 0.2918, 0.3115, 0.2918, 0.3115, 0.3373, 0.3115, 0.3373, 0.3785, 0.2918, 0.3785, 0.0, 0.2616, 0.05177, 0.2616, 0.05177, 0.3115, 0.0, 0.3115, 0.0, 0.3115, 0.05177, 0.3115, 0.05177, 0.3785, 0.0, 0.3785, 0.05177, 0.2616, 0.09727, 0.2616, 0.09727, 0.3115, 0.05177, 0.3115, 0.05177, 0.3115, 0.09727, 0.3115, 0.09727, 0.3785, 0.05177, 0.3785, 0.3373, 0.2616, 0.3891, 0.2616, 0.3891, 0.3115, 0.3373, 0.3115, 0.3373, 0.3115, 0.3891, 0.3115, 0.3891, 0.3785, 0.3373, 0.3785, 0.1945, 0.06484, 0.1945, 2.856e-09, 0.2444, 6.778e-10, 0.2444, 0.06484, 0.2444, 0.06484, 0.2444, 6.778e-10, 0.3114, -2.254e-09, 0.3114, 0.06484, 0.2444, 0.1945, 0.2444, 0.1297, 0.3114, 0.1297, 0.3114, 0.1945, 0.7725, 0.6655, 0.7015, 0.6655, 0.7015, 0.6006, 0.7725, 0.6006, 0.1945, 0.1945, 0.1945, 0.1297, 0.2444, 0.1297, 0.2444, 0.1945, 0.1945, 0.1297, 0.1945, 0.06484, 0.2444, 0.06484, 0.2444, 0.1297, 0.6427, 0.6779, 0.6427, 0.7552, 0.6115, 0.7552, 0.6115, 0.6779, 0.6115, 0.6779, 0.6115, 0.7552, 0.5803, 0.7552, 0.5803, 0.6779, 0.8551, 0.8621, 0.8551, 0.8309, 0.8942, 0.8309, 0.8942, 0.8621, 0.8551, 0.8309, 0.8551, 0.7998, 0.8942, 0.7998, 0.8942, 0.8309, 0.2594, 0.7686, 0.2657, 0.8191, 0.2657, 0.8503, 0.2594, 0.8334, 0.2594, 0.8334, 0.2657, 0.8503, 0.2657, 0.8814, 0.2594, 0.8983, 0.3111, 0.9631, 0.3048, 0.9126, 0.3048, 0.8814, 0.3111, 0.8983, 0.3111, 0.8983, 0.3048, 0.8814, 0.3048, 0.8503, 0.3111, 0.8334, 0.5492, 0.6779, 0.5492, 0.7552, 0.518, 0.7552, 0.518, 0.6779, 0.518, 0.6779, 0.518, 0.7552, 0.4868, 0.7552, 0.4868, 0.6779, 0.5788, 0.1893, 0.5788, 0.1406, 0.6362, 0.1406, 0.6362, 0.1893, 0.5788, 0.1406, 0.5788, 0.04283, 0.6362, 0.04283, 0.6362, 0.1406, 0.6362, 0.1893, 0.6362, 0.1406, 0.7015, 0.1406, 0.7015, 0.1893, 0.6362, 0.1406, 0.6362, 0.04283, 0.7015, 0.04283, 0.7015, 0.1406, 0.6188, 0.2584, 0.7015, 0.1893, 0.7015, 0.2381, 0.6188, 0.2774, 0.6188, 0.2774, 0.7015, 0.2381, 0.7015, 0.3358, 0.6188, 0.2964, 0.816, 0.9579, 0.635, 0.9579, 0.635, 0.9092, 0.816, 0.9092, 0.816, 0.9092, 0.635, 0.9092, 0.635, 0.8114, 0.816, 0.8114, 0.1222, 0.8944, 0.06484, 0.9631, 0.06484, 0.8983, 0.1222, 0.8754, 0.1222, 0.8754, 0.06484, 0.8983, 0.06484, 0.8334, 0.1222, 0.8564, 0.3111, 0.9631, 0.3111, 0.8983, 0.3566, 0.8983, 0.3566, 0.9631, 0.3111, 0.8983, 0.3111, 0.8334, 0.3566, 0.8334, 0.3566, 0.8983, 0.4119, 0.1945, 0.4119, 0.1297, 0.4562, 0.1297, 0.4562, 0.1945, 0.4119, 0.1297, 0.4119, 0.06484, 0.4562, 0.06484, 0.4562, 0.1297, 0.9307, 0.8826, 0.8942, 0.8826, 0.8942, 0.8636, 0.9307, 0.8636, 0.9307, 0.8636, 0.8942, 0.8636, 0.8942, 0.8446, 0.9307, 0.8446, 0.9334, 0.1297, 0.9334, 0.06484, 1.0, 0.06484, 1.0, 0.1297, 0.06484, 0.9107, 0.06484, 0.9817, 1.167e-08, 0.9817, 8.567e-09, 0.9107, 0.8436, 0.4016, 0.9146, 0.4016, 0.9146, 0.4682, 0.8436, 0.4682, 0.8436, 0.4692, 0.9146, 0.4692, 0.9146, 0.5358, 0.8436, 0.5358, 0.3114, 0.1297, 0.3114, 0.06484, 0.4119, 0.06484, 0.4119, 0.1297, 0.3114, 0.1945, 0.3114, 0.1297, 0.4119, 0.1297, 0.4119, 0.1945, 0.2918, 0.3785, 0.3373, 0.3785, 0.3373, 0.479, 0.2918, 0.479, 0.0, 0.3785, 0.05177, 0.3785, 0.05177, 0.479, 0.0, 0.479, 0.05177, 0.3785, 0.09727, 0.3785, 0.09727, 0.479, 0.05177, 0.479, 0.3373, 0.3785, 0.3891, 0.3785, 0.3891, 0.479, 0.3373, 0.479, 0.3114, 0.06484, 0.3114, -2.254e-09, 0.4119, -6.645e-09, 0.4119, 0.06484, 0.7015, 0.4687, 0.7725, 0.4692, 0.7725, 0.5358, 0.7015, 0.5358, 0.7725, 0.4692, 0.8436, 0.4692, 0.8436, 0.5358, 0.7725, 0.5358, 0.7015, 0.4016, 0.7725, 0.4016, 0.7725, 0.4682, 0.7015, 0.4687, 0.7725, 0.4016, 0.8436, 0.4016, 0.8436, 0.4682, 0.7725, 0.4682, 0.06484, 0.7686, 0.06484, 0.8396, 5.462e-09, 0.8396, 2.357e-09, 0.7686, 0.06484, 0.8396, 0.06484, 0.9107, 8.567e-09, 0.9107, 5.462e-09, 0.8396, 0.9146, 0.6655, 0.8436, 0.6655, 0.8436, 0.6006, 0.9146, 0.6006, 0.8436, 0.6655, 0.7725, 0.6655, 0.7725, 0.6006, 0.8436, 0.6006, 0.518, 0.5232, 0.518, 0.6005, 0.4868, 0.6005, 0.4868, 0.5232, 0.518, 0.6005, 0.518, 0.6779, 0.4868, 0.6779, 0.4868, 0.6005, 0.5492, 0.5232, 0.5492, 0.6005, 0.518, 0.6005, 0.518, 0.5232, 0.5492, 0.6005, 0.5492, 0.6779, 0.518, 0.6779, 0.518, 0.6005, 0.6115, 0.5232, 0.6115, 0.6005, 0.5803, 0.6005, 0.5803, 0.5232, 0.6115, 0.6005, 0.6115, 0.6779, 0.5803, 0.6779, 0.5803, 0.6005, 0.6427, 0.5232, 0.6427, 0.6005, 0.6115, 0.6005, 0.6115, 0.5232, 0.6427, 0.6005, 0.6427, 0.6779, 0.6115, 0.6779, 0.6115, 0.6005, 0.7015, 0.03909, 0.7788, 0.03909, 0.7788, 0.07817, 0.7015, 0.07817, 0.7788, 0.03909, 0.8561, 0.03909, 0.8561, 0.07817, 0.7788, 0.07817, 0.7015, 3.415e-09, 0.7788, 3.57e-11, 0.7788, 0.03909, 0.7015, 0.03909, 0.7788, 3.57e-11, 0.8561, -3.344e-09, 0.8561, 0.03909, 0.7788, 0.03909, 0.5803, 0.5232, 0.5803, 0.6005, 0.5492, 0.6005, 0.5492, 0.5232, 0.5803, 0.6005, 0.5803, 0.6779, 0.5492, 0.6779, 0.5492, 0.6005, 0.4868, 0.5232, 0.4868, 0.6005, 0.4556, 0.6005, 0.4556, 0.5232, 0.4868, 0.6005, 0.4868, 0.6779, 0.4556, 0.6779, 0.4556, 0.6005])
me_cube.materials.append(mat_material)
me_cube.use_mirror_vertex_groups = False
me_cube.update()
arm_armature = bpy.data.armatures.new('Armature')  # bones are not reproduced

# ---- objects
ob_runman_mesh = bpy.data.objects.new('runman_mesh', me_cube)
ob_light = bpy.data.objects.new('Light', light_light)
ob_camera = bpy.data.objects.new('Camera', cam_camera)
ob_runman = bpy.data.objects.new('runman', arm_armature)

# ---- transforms, parenting, visibility, modifiers, constraints
ob_runman_mesh.parent = ob_runman
ob_runman_mesh.location = (0.0, 0.0, 0.0)
ob_runman_mesh.lock_rotations_4d = False
ob_runman_mesh.empty_display_type = 'ARROWS'
ob_runman_mesh.lineart.crease_threshold = 0.0
_vg = ob_runman_mesh.vertex_groups.new(name='hip')
_vg.add([0, 2, 5, 7, 25, 27, 36, 37, 38, 39, 56, 57, 62, 63, 80, 81, 82, 83, 84, 85, 98, 99, 100, 101, 102, 103, 104, 105, 130, 132, 143, 145, 154, 155, 156, 157, 170, 171, 184, 185, 186, 187, 188, 189, 202, 203, 204, 205, 206, 207], 1.0, 'REPLACE')
_vg = ob_runman_mesh.vertex_groups.new(name='torso')
_vg.add([44, 46, 48, 50, 52, 54, 92, 93, 98, 99, 100, 101, 102, 103, 104, 105, 162, 164, 166, 168, 196, 197, 202, 203, 204, 205, 206, 207], 1.0, 'REPLACE')
_vg = ob_runman_mesh.vertex_groups.new(name='chest')
for _i, _w in zip([1, 3, 4, 6, 8, 9, 10, 12, 24, 26, 28, 29, 44, 45, 46, 47, 48, 49, 50, 51, 52, 53, 54, 55, 58, 59, 64, 65, 90, 91, 92, 93, 131, 133, 134, 135, 142, 144, 146, 147, 152, 162, 163, 164, 165, 166, 167, 168, 169, 172, 173, 174, 175, 194, 195, 196, 197], [1.0, 1.0, 1.0, 1.0, 1.0, 1.0, 1.0, 1.0, 1.0, 1.0, 1.0, 1.0, 1.0, 1.0, 1.0, 1.0, 1.0, 1.0, 1.0, 1.0, 1.0, 1.0, 1.0, 1.0, 1.0, 1.0, 1.0, 1.0, 1.0, 1.0, 1.0, 1.0, 1.0, 1.0, 1.0, 1.0, 1.0, 1.0, 1.0, 1.0, 0.002368, 1.0, 1.0, 1.0, 1.0, 1.0, 1.0, 1.0, 1.0, 1.0, 1.0, 1.0, 1.0, 1.0, 1.0, 1.0, 1.0]): _vg.add([_i], _w, 'REPLACE')
_vg = ob_runman_mesh.vertex_groups.new(name='neck')
_vg.add([1, 3, 9, 11, 12, 13, 14, 15, 28, 29, 30, 31, 60, 61, 64, 65, 66, 67, 68, 69, 131, 133, 136, 137, 146, 147, 148, 149, 174, 175, 176, 177], 1.0, 'REPLACE')
_vg = ob_runman_mesh.vertex_groups.new(name='head')
_vg.add([16, 17, 18, 19, 20, 21, 22, 23, 32, 33, 34, 35, 60, 61, 66, 67, 70, 71, 72, 73, 74, 75, 76, 77, 78, 79, 138, 139, 140, 141, 150, 151, 152, 153, 178, 179, 180, 181, 182, 183], 1.0, 'REPLACE')
_vg = ob_runman_mesh.vertex_groups.new(name='arm.L')
_vg.add([90, 91, 92, 93, 106, 109, 110, 113], 1.0, 'REPLACE')
_vg = ob_runman_mesh.vertex_groups.new(name='elbow.L')
_vg.add([106, 107, 108, 109, 110, 111, 112, 113], 1.0, 'REPLACE')
_vg = ob_runman_mesh.vertex_groups.new(name='hand.L')
_vg.add([94, 95, 96, 97, 107, 108, 111, 112], 1.0, 'REPLACE')
_vg = ob_runman_mesh.vertex_groups.new(name='arm.R')
_vg.add([194, 195, 196, 197, 208, 211, 212, 215], 1.0, 'REPLACE')
_vg = ob_runman_mesh.vertex_groups.new(name='elbow.R')
_vg.add([208, 209, 210, 211, 212, 213, 214, 215], 1.0, 'REPLACE')
_vg = ob_runman_mesh.vertex_groups.new(name='hand.R')
_vg.add([198, 199, 200, 201, 209, 210, 213, 214], 1.0, 'REPLACE')
_vg = ob_runman_mesh.vertex_groups.new(name='thigh.L')
_vg.add([36, 37, 38, 39, 82, 83, 84, 85, 114, 117, 118, 121, 122, 124, 126, 128], 1.0, 'REPLACE')
_vg = ob_runman_mesh.vertex_groups.new(name='knee.L')
_vg.add([114, 115, 116, 117, 118, 119, 120, 121, 122, 123, 124, 125, 126, 127, 128, 129], 1.0, 'REPLACE')
_vg = ob_runman_mesh.vertex_groups.new(name='foot.L')
_vg.add([40, 41, 42, 43, 86, 87, 88, 89, 115, 116, 119, 120, 123, 125, 127, 129], 1.0, 'REPLACE')
_vg = ob_runman_mesh.vertex_groups.new(name='thigh.R')
_vg = ob_runman_mesh.vertex_groups.new(name='knee.R')
_vg.add([216, 217, 218, 219, 220, 221, 222, 223, 224, 225, 226, 227, 228, 229, 230, 231], 1.0, 'REPLACE')
_vg = ob_runman_mesh.vertex_groups.new(name='foot.R')
_vg.add([158, 159, 160, 161, 190, 191, 192, 193, 217, 218, 221, 222, 225, 227, 229, 231], 1.0, 'REPLACE')
_m = ob_runman_mesh.modifiers.new('Armature', 'ARMATURE')
_m.object = ob_runman
ob_light.location = (4.076, 1.005, 5.904)
ob_light.rotation_euler = (0.6503, 0.05522, 1.866)
ob_light.lock_rotations_4d = False
ob_light.empty_display_type = 'ARROWS'
ob_light.color = (0.0, 0.0, 0.0, 0.0)
ob_light.lineart.crease_threshold = 0.0
ob_camera.location = (7.359, -6.926, 4.958)
ob_camera.rotation_euler = (1.109, 0.0, 0.8149)
ob_camera.lock_rotations_4d = False
ob_camera.empty_display_type = 'ARROWS'
ob_camera.color = (0.0, 0.0, 0.0, 0.0)
ob_camera.display_type = 'WIRE'
ob_camera.lineart.crease_threshold = 0.0
ob_runman.location = (0.0, 0.0, 0.0)
ob_runman.show_in_front = True

# ---- collection membership
col_collection.objects.link(ob_runman_mesh)
col_collection.objects.link(ob_light)
col_collection.objects.link(ob_camera)
col_collection.objects.link(ob_runman)

# ---- scene / render settings (as saved in the file)
scene.camera = ob_camera
scene.frame_start = 1; scene.frame_end = 60; scene.frame_set(20)
scene.render.engine = 'BLENDER_EEVEE_NEXT'
scene.cycles.sampling_pattern = 'TABULATED_SOBOL'
bpy.context.view_layer.update()
